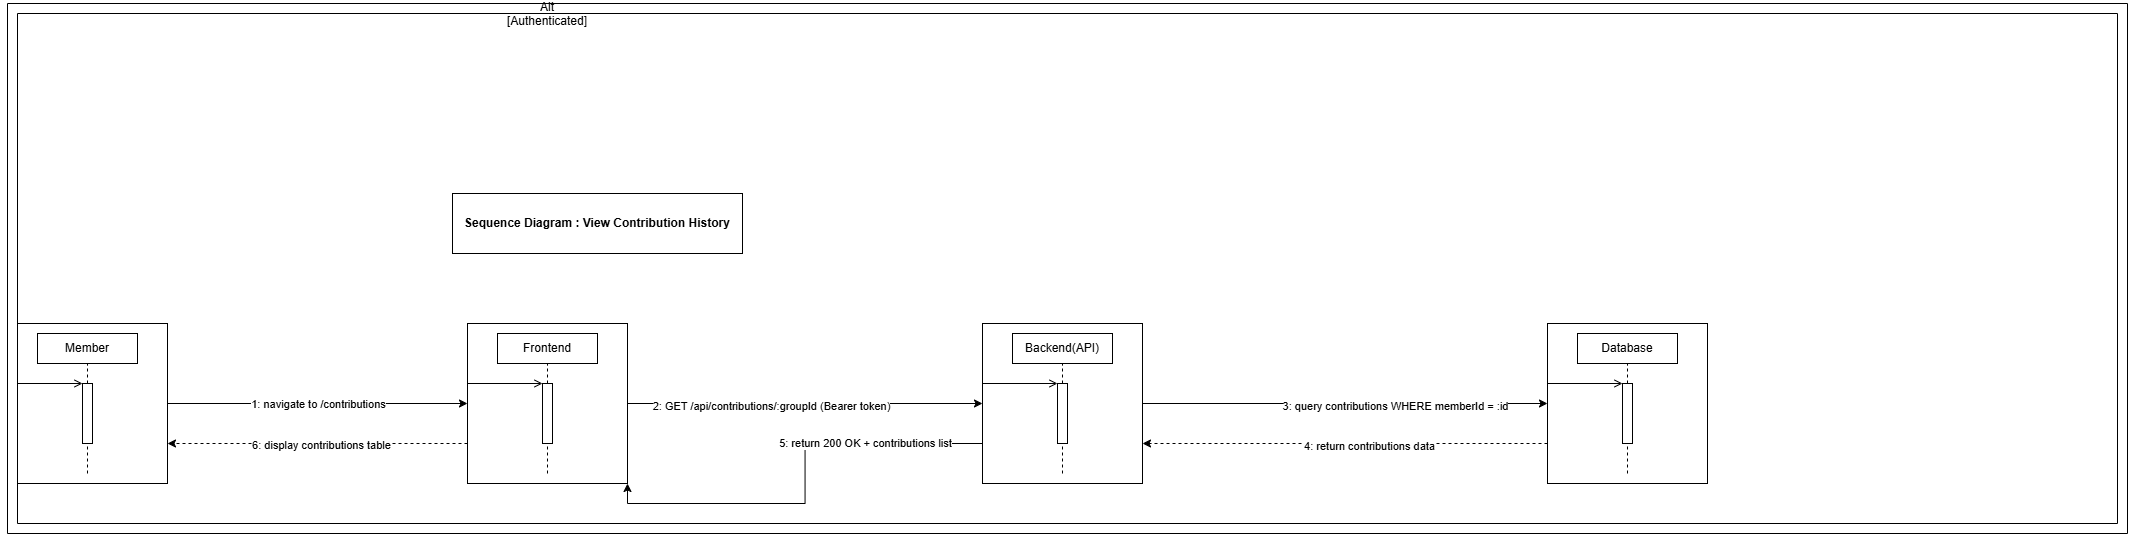

The diagram above was exported from draw.io. Its source (the exported page's mxGraphModel, read from the mxfile embedded in the PNG):
<mxGraphModel dx="1806" dy="1617" grid="1" gridSize="10" guides="1" tooltips="1" connect="1" arrows="1" fold="1" page="1" pageScale="1" pageWidth="850" pageHeight="1100" math="0" shadow="0">
  <root>
    <mxCell id="0" />
    <mxCell id="1" parent="0" />
    <mxCell id="fduUJSEEGHHZkh7tObf--34" edge="1" parent="1" source="fduUJSEEGHHZkh7tObf--1" style="edgeStyle=orthogonalEdgeStyle;rounded=0;orthogonalLoop=1;jettySize=auto;html=1;exitX=1;exitY=0.5;exitDx=0;exitDy=0;entryX=0;entryY=0.5;entryDx=0;entryDy=0;" target="fduUJSEEGHHZkh7tObf--7">
      <mxGeometry relative="1" as="geometry" />
    </mxCell>
    <mxCell id="fduUJSEEGHHZkh7tObf--35" connectable="0" parent="fduUJSEEGHHZkh7tObf--34" style="edgeLabel;html=1;align=center;verticalAlign=middle;resizable=0;points=[];" value="1: navigate to /contributions" vertex="1">
      <mxGeometry relative="1" as="geometry">
        <mxPoint as="offset" />
      </mxGeometry>
    </mxCell>
    <mxCell id="fduUJSEEGHHZkh7tObf--1" parent="1" style="rounded=0;dashed=0;container=0;collapsible=0;recursiveResize=0;" value="" vertex="1">
      <mxGeometry height="160" width="160" x="-550" y="-190" as="geometry" />
    </mxCell>
    <mxCell id="fduUJSEEGHHZkh7tObf--2" parent="fduUJSEEGHHZkh7tObf--1" style="rounded=0;dashed=0;whiteSpace=wrap;html=1;" value="Member" vertex="1">
      <mxGeometry height="30" width="100" x="30" y="10" as="geometry" />
    </mxCell>
    <mxCell id="fduUJSEEGHHZkh7tObf--3" parent="fduUJSEEGHHZkh7tObf--1" style="rounded=0;dashed=0;" value="" vertex="1">
      <mxGeometry height="60" width="10" x="75" y="60" as="geometry" />
    </mxCell>
    <mxCell id="fduUJSEEGHHZkh7tObf--4" edge="1" parent="fduUJSEEGHHZkh7tObf--1" source="fduUJSEEGHHZkh7tObf--3" style="html=1;verticalAlign=bottom;startArrow=none;endArrow=none;dashed=1;rounded=0;" target="fduUJSEEGHHZkh7tObf--2" value="">
      <mxGeometry relative="1" as="geometry" />
    </mxCell>
    <mxCell id="fduUJSEEGHHZkh7tObf--5" edge="1" parent="fduUJSEEGHHZkh7tObf--1" style="html=1;verticalAlign=bottom;startArrow=none;endArrow=none;dashed=1;rounded=0;" target="fduUJSEEGHHZkh7tObf--3" value="">
      <mxGeometry relative="1" as="geometry">
        <mxPoint x="80" y="150" as="sourcePoint" />
      </mxGeometry>
    </mxCell>
    <mxCell id="fduUJSEEGHHZkh7tObf--6" edge="1" parent="fduUJSEEGHHZkh7tObf--1" style="html=1;verticalAlign=bottom;startArrow=none;endArrow=open;endFill=0;rounded=0;" value="">
      <mxGeometry relative="1" as="geometry">
        <mxPoint y="60" as="sourcePoint" />
        <mxPoint x="75" y="60" as="targetPoint" />
      </mxGeometry>
    </mxCell>
    <mxCell id="fduUJSEEGHHZkh7tObf--39" edge="1" parent="1" source="fduUJSEEGHHZkh7tObf--7" style="edgeStyle=orthogonalEdgeStyle;rounded=0;orthogonalLoop=1;jettySize=auto;html=1;entryX=0;entryY=0.5;entryDx=0;entryDy=0;" target="fduUJSEEGHHZkh7tObf--13">
      <mxGeometry relative="1" as="geometry" />
    </mxCell>
    <mxCell id="fduUJSEEGHHZkh7tObf--40" connectable="0" parent="fduUJSEEGHHZkh7tObf--39" style="edgeLabel;html=1;align=center;verticalAlign=middle;resizable=0;points=[];" value="2: GET /api/contributions/:groupId (Bearer token)" vertex="1">
      <mxGeometry relative="1" x="-0.1949" y="-2" as="geometry">
        <mxPoint as="offset" />
      </mxGeometry>
    </mxCell>
    <mxCell id="fduUJSEEGHHZkh7tObf--51" edge="1" parent="1" source="fduUJSEEGHHZkh7tObf--7" style="edgeStyle=orthogonalEdgeStyle;rounded=0;orthogonalLoop=1;jettySize=auto;html=1;exitX=0;exitY=0.75;exitDx=0;exitDy=0;entryX=1;entryY=0.75;entryDx=0;entryDy=0;dashed=1;" target="fduUJSEEGHHZkh7tObf--1">
      <mxGeometry relative="1" as="geometry" />
    </mxCell>
    <mxCell id="fduUJSEEGHHZkh7tObf--52" connectable="0" parent="fduUJSEEGHHZkh7tObf--51" style="edgeLabel;html=1;align=center;verticalAlign=middle;resizable=0;points=[];" value="6: display contributions table" vertex="1">
      <mxGeometry relative="1" x="-0.0259" y="1" as="geometry">
        <mxPoint as="offset" />
      </mxGeometry>
    </mxCell>
    <mxCell id="fduUJSEEGHHZkh7tObf--7" parent="1" style="rounded=0;dashed=0;container=0;collapsible=0;recursiveResize=0;" value="" vertex="1">
      <mxGeometry height="160" width="160" x="-90" y="-190" as="geometry" />
    </mxCell>
    <mxCell id="fduUJSEEGHHZkh7tObf--8" parent="fduUJSEEGHHZkh7tObf--7" style="rounded=0;dashed=0;whiteSpace=wrap;html=1;" value="Frontend" vertex="1">
      <mxGeometry height="30" width="100" x="30" y="10" as="geometry" />
    </mxCell>
    <mxCell id="fduUJSEEGHHZkh7tObf--9" parent="fduUJSEEGHHZkh7tObf--7" style="rounded=0;dashed=0;" value="" vertex="1">
      <mxGeometry height="60" width="10" x="75" y="60" as="geometry" />
    </mxCell>
    <mxCell id="fduUJSEEGHHZkh7tObf--10" edge="1" parent="fduUJSEEGHHZkh7tObf--7" source="fduUJSEEGHHZkh7tObf--9" style="html=1;verticalAlign=bottom;startArrow=none;endArrow=none;dashed=1;rounded=0;" target="fduUJSEEGHHZkh7tObf--8" value="">
      <mxGeometry relative="1" as="geometry" />
    </mxCell>
    <mxCell id="fduUJSEEGHHZkh7tObf--11" edge="1" parent="fduUJSEEGHHZkh7tObf--7" style="html=1;verticalAlign=bottom;startArrow=none;endArrow=none;dashed=1;rounded=0;" target="fduUJSEEGHHZkh7tObf--9" value="">
      <mxGeometry relative="1" as="geometry">
        <mxPoint x="80" y="150" as="sourcePoint" />
      </mxGeometry>
    </mxCell>
    <mxCell id="fduUJSEEGHHZkh7tObf--12" edge="1" parent="fduUJSEEGHHZkh7tObf--7" style="html=1;verticalAlign=bottom;startArrow=none;endArrow=open;endFill=0;rounded=0;" value="">
      <mxGeometry relative="1" as="geometry">
        <mxPoint y="60" as="sourcePoint" />
        <mxPoint x="75" y="60" as="targetPoint" />
      </mxGeometry>
    </mxCell>
    <mxCell id="fduUJSEEGHHZkh7tObf--42" edge="1" parent="1" source="fduUJSEEGHHZkh7tObf--13" style="edgeStyle=orthogonalEdgeStyle;rounded=0;orthogonalLoop=1;jettySize=auto;html=1;entryX=0;entryY=0.5;entryDx=0;entryDy=0;" target="fduUJSEEGHHZkh7tObf--19">
      <mxGeometry relative="1" as="geometry" />
    </mxCell>
    <mxCell id="fduUJSEEGHHZkh7tObf--43" connectable="0" parent="fduUJSEEGHHZkh7tObf--42" style="edgeLabel;html=1;align=center;verticalAlign=middle;resizable=0;points=[];" value="3: query contributions WHERE memberId = :id" vertex="1">
      <mxGeometry relative="1" x="0.2376" y="-2" as="geometry">
        <mxPoint x="1" as="offset" />
      </mxGeometry>
    </mxCell>
    <mxCell id="fduUJSEEGHHZkh7tObf--47" edge="1" parent="1" source="fduUJSEEGHHZkh7tObf--13" style="edgeStyle=orthogonalEdgeStyle;rounded=0;orthogonalLoop=1;jettySize=auto;html=1;exitX=0;exitY=0.75;exitDx=0;exitDy=0;entryX=1;entryY=1;entryDx=0;entryDy=0;" target="fduUJSEEGHHZkh7tObf--7">
      <mxGeometry relative="1" as="geometry" />
    </mxCell>
    <mxCell id="fduUJSEEGHHZkh7tObf--48" connectable="0" parent="fduUJSEEGHHZkh7tObf--47" style="edgeLabel;html=1;align=center;verticalAlign=middle;resizable=0;points=[];" value="5: return 200 OK + contributions list" vertex="1">
      <mxGeometry relative="1" x="-0.4633" y="-1" as="geometry">
        <mxPoint x="-1" as="offset" />
      </mxGeometry>
    </mxCell>
    <mxCell id="fduUJSEEGHHZkh7tObf--13" parent="1" style="rounded=0;dashed=0;container=0;collapsible=0;recursiveResize=0;" value="" vertex="1">
      <mxGeometry height="160" width="160" x="425" y="-190" as="geometry" />
    </mxCell>
    <mxCell id="fduUJSEEGHHZkh7tObf--14" parent="fduUJSEEGHHZkh7tObf--13" style="rounded=0;dashed=0;whiteSpace=wrap;html=1;" value="Backend(API)" vertex="1">
      <mxGeometry height="30" width="100" x="30" y="10" as="geometry" />
    </mxCell>
    <mxCell id="fduUJSEEGHHZkh7tObf--15" parent="fduUJSEEGHHZkh7tObf--13" style="rounded=0;dashed=0;" value="" vertex="1">
      <mxGeometry height="60" width="10" x="75" y="60" as="geometry" />
    </mxCell>
    <mxCell id="fduUJSEEGHHZkh7tObf--16" edge="1" parent="fduUJSEEGHHZkh7tObf--13" source="fduUJSEEGHHZkh7tObf--15" style="html=1;verticalAlign=bottom;startArrow=none;endArrow=none;dashed=1;rounded=0;" target="fduUJSEEGHHZkh7tObf--14" value="">
      <mxGeometry relative="1" as="geometry" />
    </mxCell>
    <mxCell id="fduUJSEEGHHZkh7tObf--17" edge="1" parent="fduUJSEEGHHZkh7tObf--13" style="html=1;verticalAlign=bottom;startArrow=none;endArrow=none;dashed=1;rounded=0;" target="fduUJSEEGHHZkh7tObf--15" value="">
      <mxGeometry relative="1" as="geometry">
        <mxPoint x="80" y="150" as="sourcePoint" />
      </mxGeometry>
    </mxCell>
    <mxCell id="fduUJSEEGHHZkh7tObf--18" edge="1" parent="fduUJSEEGHHZkh7tObf--13" style="html=1;verticalAlign=bottom;startArrow=none;endArrow=open;endFill=0;rounded=0;" value="">
      <mxGeometry relative="1" as="geometry">
        <mxPoint y="60" as="sourcePoint" />
        <mxPoint x="75" y="60" as="targetPoint" />
      </mxGeometry>
    </mxCell>
    <mxCell id="fduUJSEEGHHZkh7tObf--44" edge="1" parent="1" source="fduUJSEEGHHZkh7tObf--19" style="edgeStyle=orthogonalEdgeStyle;rounded=0;orthogonalLoop=1;jettySize=auto;html=1;exitX=0;exitY=0.75;exitDx=0;exitDy=0;entryX=1;entryY=0.75;entryDx=0;entryDy=0;dashed=1;" target="fduUJSEEGHHZkh7tObf--13">
      <mxGeometry relative="1" as="geometry" />
    </mxCell>
    <mxCell id="fduUJSEEGHHZkh7tObf--45" connectable="0" parent="fduUJSEEGHHZkh7tObf--44" style="edgeLabel;html=1;align=center;verticalAlign=middle;resizable=0;points=[];" value="4: return contributions data" vertex="1">
      <mxGeometry relative="1" x="-0.116" y="2" as="geometry">
        <mxPoint as="offset" />
      </mxGeometry>
    </mxCell>
    <mxCell id="fduUJSEEGHHZkh7tObf--19" parent="1" style="rounded=0;dashed=0;container=0;collapsible=0;recursiveResize=0;" value="" vertex="1">
      <mxGeometry height="160" width="160" x="990" y="-190" as="geometry" />
    </mxCell>
    <mxCell id="fduUJSEEGHHZkh7tObf--20" parent="fduUJSEEGHHZkh7tObf--19" style="rounded=0;dashed=0;whiteSpace=wrap;html=1;" value="Database" vertex="1">
      <mxGeometry height="30" width="100" x="30" y="10" as="geometry" />
    </mxCell>
    <mxCell id="fduUJSEEGHHZkh7tObf--21" parent="fduUJSEEGHHZkh7tObf--19" style="rounded=0;dashed=0;" value="" vertex="1">
      <mxGeometry height="60" width="10" x="75" y="60" as="geometry" />
    </mxCell>
    <mxCell id="fduUJSEEGHHZkh7tObf--22" edge="1" parent="fduUJSEEGHHZkh7tObf--19" source="fduUJSEEGHHZkh7tObf--21" style="html=1;verticalAlign=bottom;startArrow=none;endArrow=none;dashed=1;rounded=0;" target="fduUJSEEGHHZkh7tObf--20" value="">
      <mxGeometry relative="1" as="geometry" />
    </mxCell>
    <mxCell id="fduUJSEEGHHZkh7tObf--23" edge="1" parent="fduUJSEEGHHZkh7tObf--19" style="html=1;verticalAlign=bottom;startArrow=none;endArrow=none;dashed=1;rounded=0;" target="fduUJSEEGHHZkh7tObf--21" value="">
      <mxGeometry relative="1" as="geometry">
        <mxPoint x="80" y="150" as="sourcePoint" />
      </mxGeometry>
    </mxCell>
    <mxCell id="fduUJSEEGHHZkh7tObf--24" edge="1" parent="fduUJSEEGHHZkh7tObf--19" style="html=1;verticalAlign=bottom;startArrow=none;endArrow=open;endFill=0;rounded=0;" value="">
      <mxGeometry relative="1" as="geometry">
        <mxPoint y="60" as="sourcePoint" />
        <mxPoint x="75" y="60" as="targetPoint" />
      </mxGeometry>
    </mxCell>
    <mxCell id="fduUJSEEGHHZkh7tObf--31" parent="1" style="whiteSpace=wrap;html=1;" value="&lt;b&gt;Sequence Diagram : View Contribution History&lt;/b&gt;" vertex="1">
      <mxGeometry height="60" width="290" x="-105" y="-320" as="geometry" />
    </mxCell>
    <mxCell id="fduUJSEEGHHZkh7tObf--53" parent="1" style="verticalLabelPosition=bottom;verticalAlign=top;html=1;shape=mxgraph.basic.frame;dx=10;whiteSpace=wrap;" value="" vertex="1">
      <mxGeometry height="530" width="2120" x="-550" y="-510" as="geometry" />
    </mxCell>
    <mxCell id="fduUJSEEGHHZkh7tObf--54" parent="1" style="text;html=1;whiteSpace=wrap;strokeColor=none;fillColor=none;align=center;verticalAlign=middle;rounded=0;" value="Alt [Authenticated]&lt;div&gt;&lt;br&gt;&lt;/div&gt;" vertex="1">
      <mxGeometry height="20" width="40" x="-30" y="-502" as="geometry" />
    </mxCell>
  </root>
</mxGraphModel>